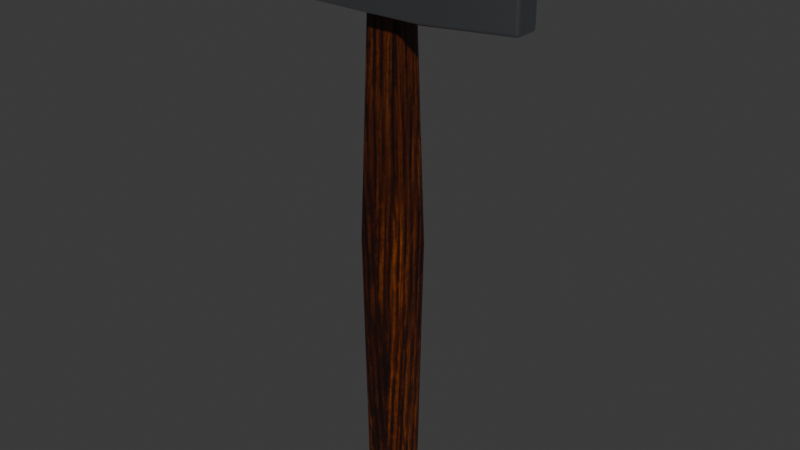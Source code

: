 # Source: mlotek-09-mapa-do-malowania.blend  (saved by Blender 5.2.45; exported with 4.5.12 LTS)
import bpy
from mathutils import Matrix  # noqa: F401  (used for matrix-valued properties, if any)

bpy.ops.wm.read_factory_settings(use_empty=True)
scene = bpy.context.scene
scene.name = 'Scene'

# ---- collections
col_mlotek = bpy.data.collections.new('Mlotek'); scene.collection.children.link(col_mlotek)

# ---- images (referenced by path relative to the original .blend; pixels are not part of the script)
import os
ASSET_DIR = os.environ.get("B2B_ASSET_DIR", "")  # directory of the original .blend (textures are referenced by path, not embedded)
HERE = os.path.dirname(os.path.abspath(__file__))  # packed textures are extracted next to this script under _unpacked/

def load_image(name, relpath, width, height, colorspace="sRGB"):
    """Load a texture the original file referenced (path relative to the .blend, or extracted next to this script)."""
    p = next((c for c in (os.path.join(HERE, relpath), os.path.join(ASSET_DIR, relpath)) if relpath and os.path.exists(c)), "")
    if p:
        img = bpy.data.images.load(p, check_existing=True)
        img.name = name
    else:  # same state as the original file: an image datablock whose file is absent (Cycles renders it pink)
        img = bpy.data.images.new(name, width, height)
        img.source = "FILE"
        img.filepath = "//" + (relpath or name)
    img.colorspace_settings.name = colorspace
    return img
img_trzonek_basecolor = load_image('Trzonek_BaseColor', '_unpacked/Trzonek_BaseColor.52bad641.png', 2048, 2048, 'sRGB')
img_trzonek_roughness = load_image('Trzonek_Roughness', '_unpacked/Trzonek_Roughness.2a08163b.png', 2048, 2048, 'Non-Color')

# ---- materials (node trees are filled in below, after node groups)
mat_drewno_trzonka = bpy.data.materials.new('Drewno_trzonka')
mat_drewno_trzonka.diffuse_color = (0.3813, 0.159, 0.04971, 1.0)
mat_stal_glowicy = bpy.data.materials.new('Stal_glowicy')
mat_stal_glowicy.diffuse_color = (0.4793, 0.5089, 0.5395, 1.0)

# ---- material node trees
mat_drewno_trzonka.use_nodes = True; mat_drewno_trzonka.node_tree.nodes.clear()
_N = mat_drewno_trzonka.node_tree.nodes; _L = mat_drewno_trzonka.node_tree.links
n0 = _N.new('ShaderNodeBsdfPrincipled'); n0.name = 'Principled BSDF'; n0.location = (30, 260)
n0.inputs[10].default_value = 0.005
n1 = _N.new('ShaderNodeOutputMaterial'); n1.name = 'Material Output'; n1.location = (390, 260)
n2 = _N.new('ShaderNodeTexImage'); n2.name = 'Image Texture'; n2.location = (-320, 260)
n2.label = 'Trzonek_BaseColor'
n2.image = img_trzonek_basecolor
n3 = _N.new('ShaderNodeTexImage'); n3.name = 'Image Texture.001'; n3.location = (-320, -100)
n3.label = 'Trzonek_Roughness'
n3.image = img_trzonek_roughness
_L.new(n0.outputs[0], n1.inputs[0])
_L.new(n2.outputs[0], n0.inputs[0])
_L.new(n3.outputs[0], n0.inputs[2])
n1.is_active_output = True
mat_stal_glowicy.use_nodes = True; mat_stal_glowicy.node_tree.nodes.clear()
_N = mat_stal_glowicy.node_tree.nodes; _L = mat_stal_glowicy.node_tree.links
n0 = _N.new('ShaderNodeBsdfPrincipled'); n0.name = 'Principled BSDF'; n0.location = (0, 200)
n0.inputs[0].default_value = (0.4793, 0.5089, 0.5395, 1.0)
n0.inputs[1].default_value = 1.0
n0.inputs[2].default_value = 0.28
n0.inputs[10].default_value = 0.005
n1 = _N.new('ShaderNodeOutputMaterial'); n1.name = 'Material Output'; n1.location = (350, 200)
_L.new(n0.outputs[0], n1.inputs[0])
n1.is_active_output = True

# ---- world
world_world = bpy.data.worlds.new('World'); scene.world = world_world
world_world.use_nodes = True; world_world.node_tree.nodes.clear()
_N = world_world.node_tree.nodes; _L = world_world.node_tree.links
n0 = _N.new('ShaderNodeOutputWorld'); n0.name = 'World Output'; n0.location = (200, 100)
n1 = _N.new('ShaderNodeBackground'); n1.name = 'Background'; n1.location = (-200, 100)
n1.inputs[0].default_value = (0.05088, 0.05088, 0.05088, 1.0)
_L.new(n1.outputs[0], n0.inputs[0])
n0.is_active_output = True
world_world.color = (0.05088, 0.05088, 0.05088)
world_world.sun_shadow_jitter_overblur = 0.0

# ---- meshes
me_cube_001 = bpy.data.meshes.new('Cube.001')
me_cube_001.from_pydata([(-0.0119, -0.00935, 0.0), (-0.0098, -0.0077, 0.3), (-0.0119, 0.00935, 0.0), (-0.0098, 0.0077, 0.3), (0.0119, -0.00935, 0.0), (0.0098, -0.0077, 0.3), (0.0119, 0.00935, 0.0), (0.0098, 0.0077, 0.3), (-0.014, -0.011, 0.15), (-0.014, 0.011, 0.15), (0.014, 0.011, 0.15), (0.014, -0.011, 0.15)], [], [(8, 1, 3, 9), (9, 3, 7, 10), (10, 7, 5, 11), (11, 5, 1, 8), (2, 6, 4, 0), (7, 3, 1, 5), (4, 11, 8, 0), (6, 10, 11, 4), (2, 9, 10, 6), (0, 8, 9, 2)])
me_cube_001.polygons.foreach_set('use_smooth', [True] * 10)
_uv = me_cube_001.uv_layers.new(name='UV_Drewno')
_uv.uv.foreach_set('vector', [0.6227, 0.4998, 0.6276, 0.5991, 0.6173, 0.5998, 0.6081, 0.5001, 0.674, 0.5001, 0.6643, 0.6, 0.6511, 0.5991, 0.6555, 0.4997, 0.6555, 0.4997, 0.6511, 0.5991, 0.6408, 0.5988, 0.641, 0.4997, 0.641, 0.4997, 0.6408, 0.5988, 0.6276, 0.5991, 0.6227, 0.4998, 0.7375, 0.5225, 0.7375, 0.5067, 0.75, 0.5067, 0.75, 0.5225, 0.7417, 0.544, 0.7417, 0.531, 0.7519, 0.531, 0.7519, 0.544, 0.641, 0.4006, 0.641, 0.4997, 0.6227, 0.4998, 0.625, 0.4004, 0.6536, 0.4005, 0.6555, 0.4997, 0.641, 0.4997, 0.641, 0.4006, 0.6695, 0.4, 0.674, 0.5001, 0.6555, 0.4997, 0.6536, 0.4005, 0.625, 0.4004, 0.6227, 0.4998, 0.6081, 0.5001, 0.6124, 0.4])
_uv = me_cube_001.uv_layers.new(name='UV_Malowanie')
_uv.uv.foreach_set('vector', [0.0986, 0.4992, 0.1216, 0.9658, 0.07344, 0.9692, 0.03, 0.5006, 0.3399, 0.5004, 0.2942, 0.97, 0.2323, 0.9656, 0.2526, 0.4988, 0.2526, 0.4988, 0.2323, 0.9656, 0.1836, 0.9645, 0.1848, 0.4985, 0.1848, 0.4985, 0.1836, 0.9645, 0.1216, 0.9658, 0.0986, 0.4992, 0.3999, 0.1043, 0.3999, 0.03, 0.4583, 0.03, 0.4583, 0.1043, 0.3999, 0.2254, 0.3999, 0.1643, 0.448, 0.1643, 0.448, 0.2254, 0.1846, 0.03289, 0.1848, 0.4985, 0.0986, 0.4992, 0.1093, 0.03195, 0.2438, 0.03237, 0.2526, 0.4988, 0.1848, 0.4985, 0.1846, 0.03289, 0.3184, 0.03, 0.3399, 0.5004, 0.2526, 0.4988, 0.2438, 0.03237, 0.1093, 0.03195, 0.0986, 0.4992, 0.03, 0.5006, 0.05006, 0.03])
_uv.active_render = True
me_cube_001.materials.append(mat_drewno_trzonka)
me_cube_001.update()
me_cube_021 = bpy.data.meshes.new('Cube.021')
me_cube_021.from_pydata([(-0.0325, -0.02, -0.0225), (-0.0325, -0.02, 0.0225), (-0.0325, 0.02, -0.0225), (-0.0325, 0.02, 0.0225), (0.0325, -0.02, -0.0225), (0.0325, -0.02, 0.0225), (0.0325, 0.02, -0.0225), (0.0325, 0.02, 0.0225), (-0.0675, 0.018, -0.02025), (-0.0675, -0.018, -0.02025), (-0.0675, -0.018, 0.02025), (-0.0675, 0.018, 0.02025), (0.0775, 0.007, 0.0225), (0.0775, 0.007, -0.0225), (0.0775, -0.007, -0.0225), (0.0775, -0.007, 0.0225)], [], [(3, 2, 8, 11), (2, 3, 7, 6), (7, 5, 15, 12), (4, 5, 1, 0), (2, 6, 4, 0), (7, 3, 1, 5), (9, 10, 11, 8), (0, 1, 10, 9), (1, 3, 11, 10), (2, 0, 9, 8), (13, 12, 15, 14), (6, 7, 12, 13), (5, 4, 14, 15), (4, 6, 13, 14)])
me_cube_021.polygons.foreach_set('use_smooth', [True] * 14)
_uv = me_cube_021.uv_layers.new(name='UVMap')
_uv.uv.foreach_set('vector', [0.7134, 0.1319, 0.5701, 0.1319, 0.5773, 0.02025, 0.7062, 0.02025, 0.5701, 0.1319, 0.7134, 0.1319, 0.7134, 0.3389, 0.5701, 0.3389, 0.9762, 0.6613, 0.8488, 0.6613, 0.8902, 0.5179, 0.9348, 0.5179, 0.5257, 0.3389, 0.3823, 0.3389, 0.3823, 0.1319, 0.5257, 0.1319, 0.8843, 0.1321, 0.8843, 0.3392, 0.7569, 0.3392, 0.7569, 0.1321, 0.9762, 0.6613, 0.9762, 0.8683, 0.8488, 0.8683, 0.8488, 0.6613, 0.5125, 0.53, 0.5125, 0.659, 0.3979, 0.659, 0.3979, 0.53, 0.5257, 0.1319, 0.3823, 0.1319, 0.3895, 0.02025, 0.5185, 0.02025, 0.8488, 0.8683, 0.9762, 0.8683, 0.9699, 0.98, 0.8552, 0.98, 0.8843, 0.1321, 0.7569, 0.1321, 0.7632, 0.02043, 0.8779, 0.02043, 0.6008, 0.5307, 0.6008, 0.674, 0.5562, 0.674, 0.5562, 0.5307, 0.5701, 0.3389, 0.7134, 0.3389, 0.7134, 0.4881, 0.5701, 0.4881, 0.3823, 0.3389, 0.5257, 0.3389, 0.5257, 0.4881, 0.3823, 0.4881, 0.7569, 0.3392, 0.8843, 0.3392, 0.8428, 0.4825, 0.7983, 0.4825])
me_cube_021.materials.append(mat_stal_glowicy)
me_cube_021.update()

# ---- objects
ob_trzonek = bpy.data.objects.new('Trzonek', me_cube_001)
ob_glowica = bpy.data.objects.new('Glowica', me_cube_021)

# ---- transforms, parenting, visibility, modifiers, constraints
ob_trzonek.location = (0.0, 0.0, 0.0)
_m = ob_trzonek.modifiers.new('Bevel', 'BEVEL')
_m.width = 0.003
_m.width_pct = 0.003
_m.segments = 3
_m.harden_normals = True
ob_glowica.parent = ob_trzonek
ob_glowica.location = (0.0, 0.0, 0.3)
_m = ob_glowica.modifiers.new('Bevel', 'BEVEL')
_m.width = 0.002
_m.width_pct = 0.002
_m.segments = 3
_m.harden_normals = True

# ---- collection membership
col_mlotek.objects.link(ob_trzonek)
col_mlotek.objects.link(ob_glowica)

# ---- scene / render settings (as saved in the file)
scene.frame_start = 1; scene.frame_end = 250; scene.frame_set(1)
scene.render.engine = 'BLENDER_EEVEE_NEXT'
scene.render.bake_bias = 0.0
scene.render.bake_samples = 0
scene.render.compositor_device = 'GPU'
scene.cycles.samples = 1
scene.eevee.use_volume_custom_range = False
scene.eevee.fast_gi_thickness_near = 0.1
scene.eevee.fast_gi_thickness_far = 0.0
scene.eevee.ray_tracing_options.screen_trace_thickness = 0.1
bpy.context.view_layer.update()

# ---- added for rendering (the .blend has no active camera and no usable light): camera, sun
cam_auto = bpy.data.cameras.new('AutoCamera')
cam_auto.lens = 50.0
cam_auto.sensor_width = 36.0
cam_auto.clip_end = 1000.0
ob_auto_camera = bpy.data.objects.new('AutoCamera', cam_auto)
scene.collection.objects.link(ob_auto_camera)
ob_auto_camera.location = (0.334244, -0.395093, 0.424645)
ob_auto_camera.rotation_euler = (1.09748, -7.21219e-08, 0.694738)
scene.camera = ob_auto_camera
light_auto_sun = bpy.data.lights.new('AutoSun', 'SUN')
light_auto_sun.energy = 3.0
light_auto_sun.angle = 0.0523599
ob_auto_sun = bpy.data.objects.new('AutoSun', light_auto_sun)
scene.collection.objects.link(ob_auto_sun)
ob_auto_sun.rotation_euler = (0.872665, 0.174533, 0.523599)
bpy.context.view_layer.update()
